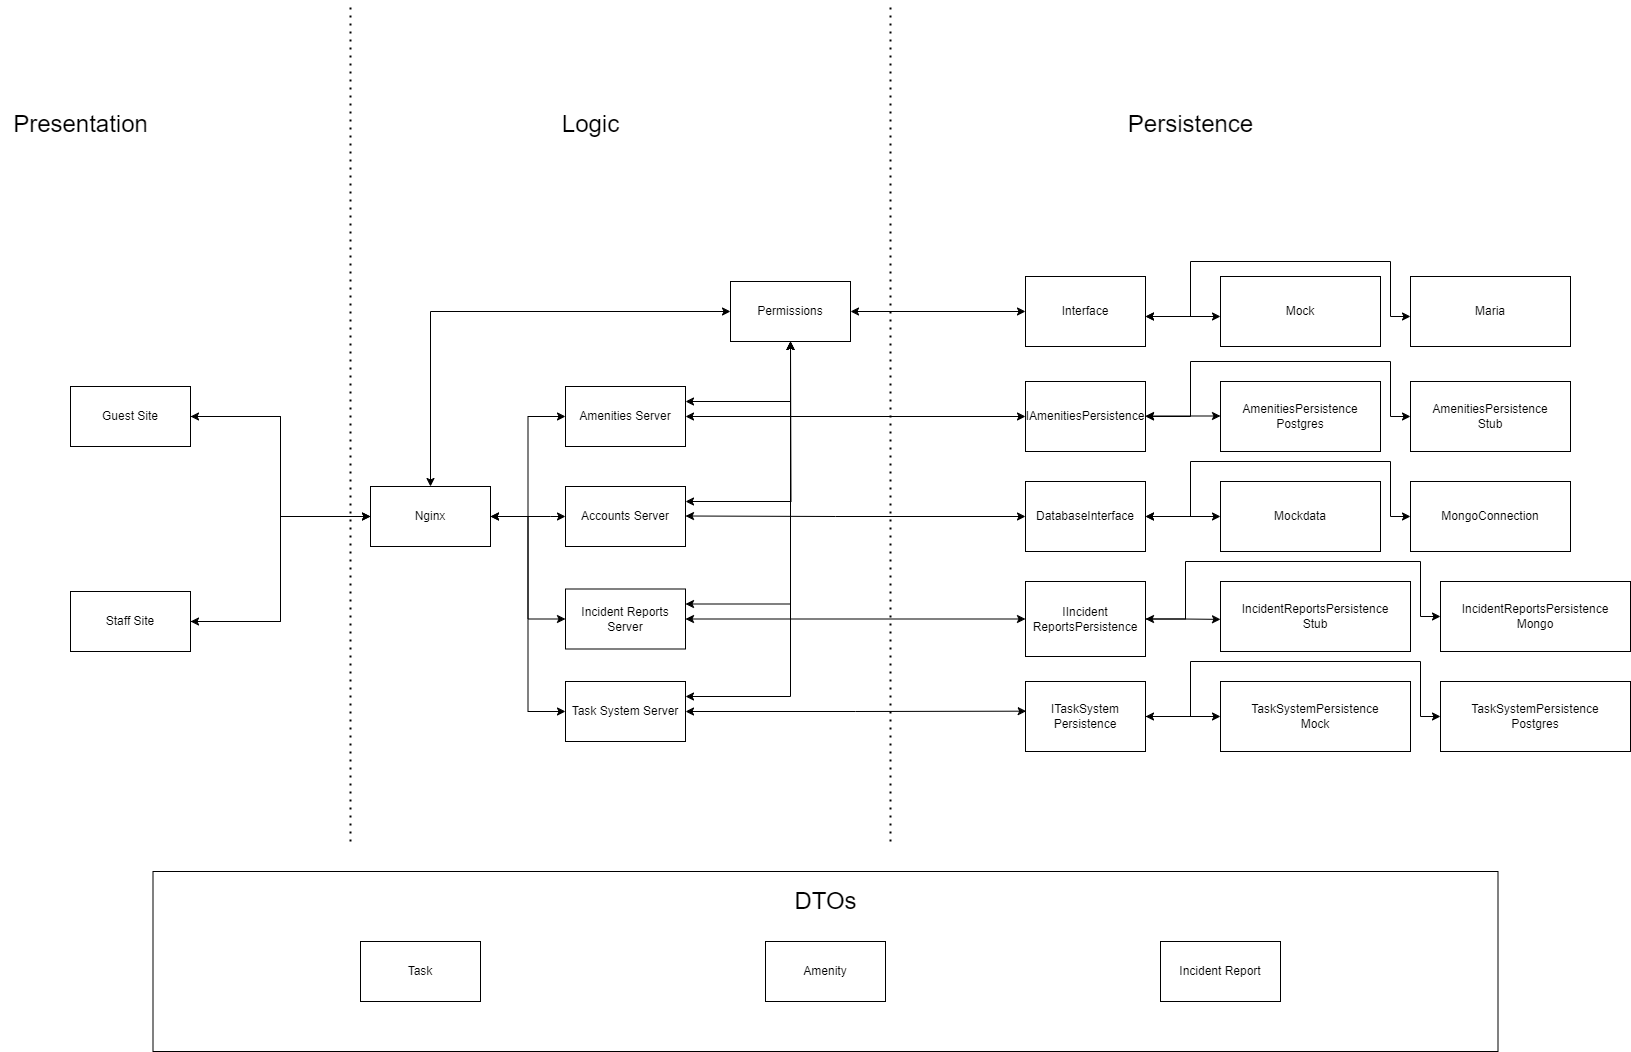

The diagram above was exported from draw.io. Its source (the exported page's mxGraphModel, read from the mxfile embedded in the PNG):
<mxGraphModel dx="2058" dy="1180" grid="1" gridSize="10" guides="1" tooltips="1" connect="1" arrows="1" fold="1" page="1" pageScale="1" pageWidth="850" pageHeight="1100" math="0" shadow="0">
  <root>
    <mxCell id="0" />
    <mxCell id="1" parent="0" />
    <mxCell id="BLFOawd20lq-PLH2PqDw-2" value="" style="rounded=0;whiteSpace=wrap;html=1;" parent="1" vertex="1">
      <mxGeometry x="362.5" y="950" width="1345" height="180" as="geometry" />
    </mxCell>
    <mxCell id="9UzVkXj9plsN-FPkrR4t-30" style="edgeStyle=orthogonalEdgeStyle;rounded=0;orthogonalLoop=1;jettySize=auto;html=1;exitX=1;exitY=0.5;exitDx=0;exitDy=0;entryX=0;entryY=0.5;entryDx=0;entryDy=0;" parent="1" source="Nh1CBdQeYsI99LP3Ax2G-1" target="9UzVkXj9plsN-FPkrR4t-27" edge="1">
      <mxGeometry relative="1" as="geometry" />
    </mxCell>
    <mxCell id="Nh1CBdQeYsI99LP3Ax2G-1" value="Guest Site" style="rounded=0;whiteSpace=wrap;html=1;" parent="1" vertex="1">
      <mxGeometry x="280" y="465" width="120" height="60" as="geometry" />
    </mxCell>
    <mxCell id="9UzVkXj9plsN-FPkrR4t-29" style="edgeStyle=orthogonalEdgeStyle;rounded=0;orthogonalLoop=1;jettySize=auto;html=1;exitX=1;exitY=0.5;exitDx=0;exitDy=0;entryX=0;entryY=0.5;entryDx=0;entryDy=0;" parent="1" source="Nh1CBdQeYsI99LP3Ax2G-5" target="9UzVkXj9plsN-FPkrR4t-27" edge="1">
      <mxGeometry relative="1" as="geometry" />
    </mxCell>
    <mxCell id="Nh1CBdQeYsI99LP3Ax2G-5" value="Staff Site" style="rounded=0;whiteSpace=wrap;html=1;" parent="1" vertex="1">
      <mxGeometry x="280" y="670" width="120" height="60" as="geometry" />
    </mxCell>
    <mxCell id="b67Cb0ukO14tWMITGuAt-14" style="edgeStyle=orthogonalEdgeStyle;rounded=0;orthogonalLoop=1;jettySize=auto;html=1;exitX=1;exitY=0.25;exitDx=0;exitDy=0;startArrow=classic;startFill=1;" parent="1" source="Nh1CBdQeYsI99LP3Ax2G-10" edge="1">
      <mxGeometry relative="1" as="geometry">
        <mxPoint x="1000" y="420" as="targetPoint" />
      </mxGeometry>
    </mxCell>
    <mxCell id="Nh1CBdQeYsI99LP3Ax2G-10" value="Accounts Server" style="rounded=0;whiteSpace=wrap;html=1;" parent="1" vertex="1">
      <mxGeometry x="775" y="565" width="120" height="60" as="geometry" />
    </mxCell>
    <mxCell id="b67Cb0ukO14tWMITGuAt-7" style="edgeStyle=orthogonalEdgeStyle;rounded=0;orthogonalLoop=1;jettySize=auto;html=1;exitX=1;exitY=0.5;exitDx=0;exitDy=0;entryX=0;entryY=0.5;entryDx=0;entryDy=0;startArrow=classic;startFill=1;" parent="1" source="Nh1CBdQeYsI99LP3Ax2G-18" target="Nh1CBdQeYsI99LP3Ax2G-34" edge="1">
      <mxGeometry relative="1" as="geometry" />
    </mxCell>
    <mxCell id="b67Cb0ukO14tWMITGuAt-13" style="edgeStyle=orthogonalEdgeStyle;rounded=0;orthogonalLoop=1;jettySize=auto;html=1;exitX=1;exitY=0.25;exitDx=0;exitDy=0;startArrow=classic;startFill=1;entryX=0.5;entryY=1;entryDx=0;entryDy=0;" parent="1" source="Nh1CBdQeYsI99LP3Ax2G-18" target="b67Cb0ukO14tWMITGuAt-8" edge="1">
      <mxGeometry relative="1" as="geometry">
        <mxPoint x="1000" y="450" as="targetPoint" />
      </mxGeometry>
    </mxCell>
    <mxCell id="Nh1CBdQeYsI99LP3Ax2G-18" value="Incident Reports Server" style="rounded=0;whiteSpace=wrap;html=1;" parent="1" vertex="1">
      <mxGeometry x="775" y="667.5" width="120" height="60" as="geometry" />
    </mxCell>
    <mxCell id="Nh1CBdQeYsI99LP3Ax2G-43" style="edgeStyle=orthogonalEdgeStyle;rounded=0;orthogonalLoop=1;jettySize=auto;html=1;startArrow=classic;startFill=1;" parent="1" source="Nh1CBdQeYsI99LP3Ax2G-19" target="Nh1CBdQeYsI99LP3Ax2G-35" edge="1">
      <mxGeometry relative="1" as="geometry" />
    </mxCell>
    <mxCell id="b67Cb0ukO14tWMITGuAt-15" style="edgeStyle=orthogonalEdgeStyle;rounded=0;orthogonalLoop=1;jettySize=auto;html=1;exitX=1;exitY=0.25;exitDx=0;exitDy=0;startArrow=classic;startFill=1;entryX=0.5;entryY=1;entryDx=0;entryDy=0;" parent="1" source="Nh1CBdQeYsI99LP3Ax2G-19" target="b67Cb0ukO14tWMITGuAt-8" edge="1">
      <mxGeometry relative="1" as="geometry">
        <mxPoint x="1000" y="450" as="targetPoint" />
      </mxGeometry>
    </mxCell>
    <mxCell id="Nh1CBdQeYsI99LP3Ax2G-19" value="Amenities Server" style="rounded=0;whiteSpace=wrap;html=1;" parent="1" vertex="1">
      <mxGeometry x="775" y="465" width="120" height="60" as="geometry" />
    </mxCell>
    <mxCell id="Nh1CBdQeYsI99LP3Ax2G-31" value="DatabaseInterface" style="rounded=0;whiteSpace=wrap;html=1;" parent="1" vertex="1">
      <mxGeometry x="1235" y="560" width="120" height="70" as="geometry" />
    </mxCell>
    <mxCell id="b67Cb0ukO14tWMITGuAt-33" style="edgeStyle=orthogonalEdgeStyle;rounded=0;orthogonalLoop=1;jettySize=auto;html=1;exitX=1;exitY=0.5;exitDx=0;exitDy=0;entryX=0;entryY=0.5;entryDx=0;entryDy=0;startArrow=classic;startFill=1;" parent="1" edge="1">
      <mxGeometry relative="1" as="geometry">
        <mxPoint x="1355" y="697.5" as="sourcePoint" />
        <mxPoint x="1650" y="695" as="targetPoint" />
        <Array as="points">
          <mxPoint x="1395" y="698" />
          <mxPoint x="1395" y="640" />
          <mxPoint x="1630" y="640" />
          <mxPoint x="1630" y="695" />
        </Array>
      </mxGeometry>
    </mxCell>
    <mxCell id="Nh1CBdQeYsI99LP3Ax2G-34" value="IIncident ReportsPersistence" style="rounded=0;whiteSpace=wrap;html=1;" parent="1" vertex="1">
      <mxGeometry x="1235" y="660" width="120" height="75" as="geometry" />
    </mxCell>
    <mxCell id="Nh1CBdQeYsI99LP3Ax2G-35" value="IAmenitiesPersistence" style="rounded=0;whiteSpace=wrap;html=1;" parent="1" vertex="1">
      <mxGeometry x="1235" y="460" width="120" height="70" as="geometry" />
    </mxCell>
    <mxCell id="9UzVkXj9plsN-FPkrR4t-4" style="edgeStyle=orthogonalEdgeStyle;rounded=0;orthogonalLoop=1;jettySize=auto;html=1;startArrow=classic;startFill=1;entryX=1;entryY=0.5;entryDx=0;entryDy=0;exitX=0;exitY=0.5;exitDx=0;exitDy=0;" parent="1" source="Nh1CBdQeYsI99LP3Ax2G-31" edge="1">
      <mxGeometry relative="1" as="geometry">
        <mxPoint x="1335" y="594.5" as="sourcePoint" />
        <mxPoint x="895" y="594.5" as="targetPoint" />
        <Array as="points">
          <mxPoint x="1045" y="595" />
        </Array>
      </mxGeometry>
    </mxCell>
    <mxCell id="9UzVkXj9plsN-FPkrR4t-14" value="" style="endArrow=none;dashed=1;html=1;dashPattern=1 3;strokeWidth=2;rounded=0;" parent="1" edge="1">
      <mxGeometry width="50" height="50" relative="1" as="geometry">
        <mxPoint x="1100" y="920" as="sourcePoint" />
        <mxPoint x="1100" y="80" as="targetPoint" />
        <Array as="points" />
      </mxGeometry>
    </mxCell>
    <mxCell id="9UzVkXj9plsN-FPkrR4t-15" value="" style="endArrow=none;dashed=1;html=1;dashPattern=1 3;strokeWidth=2;rounded=0;" parent="1" edge="1">
      <mxGeometry width="50" height="50" relative="1" as="geometry">
        <mxPoint x="560" y="920" as="sourcePoint" />
        <mxPoint x="560" y="80" as="targetPoint" />
        <Array as="points" />
      </mxGeometry>
    </mxCell>
    <mxCell id="b67Cb0ukO14tWMITGuAt-21" style="edgeStyle=orthogonalEdgeStyle;rounded=0;orthogonalLoop=1;jettySize=auto;html=1;exitX=0;exitY=0.5;exitDx=0;exitDy=0;entryX=1;entryY=0.5;entryDx=0;entryDy=0;startArrow=classic;startFill=1;" parent="1" source="9UzVkXj9plsN-FPkrR4t-16" target="Nh1CBdQeYsI99LP3Ax2G-35" edge="1">
      <mxGeometry relative="1" as="geometry">
        <Array as="points">
          <mxPoint x="1600" y="495" />
          <mxPoint x="1600" y="440" />
          <mxPoint x="1400" y="440" />
          <mxPoint x="1400" y="495" />
        </Array>
      </mxGeometry>
    </mxCell>
    <mxCell id="9UzVkXj9plsN-FPkrR4t-16" value="AmenitiesPersistence&lt;div&gt;Stub&lt;/div&gt;" style="rounded=0;whiteSpace=wrap;html=1;" parent="1" vertex="1">
      <mxGeometry x="1620" y="460" width="160" height="70" as="geometry" />
    </mxCell>
    <mxCell id="9UzVkXj9plsN-FPkrR4t-18" value="IncidentReportsPersistence&lt;div&gt;Stub&lt;/div&gt;" style="rounded=0;whiteSpace=wrap;html=1;" parent="1" vertex="1">
      <mxGeometry x="1430" y="660" width="190" height="70" as="geometry" />
    </mxCell>
    <mxCell id="9UzVkXj9plsN-FPkrR4t-19" value="Mockdata" style="rounded=0;whiteSpace=wrap;html=1;" parent="1" vertex="1">
      <mxGeometry x="1430" y="560" width="160" height="70" as="geometry" />
    </mxCell>
    <mxCell id="9UzVkXj9plsN-FPkrR4t-21" value="" style="endArrow=classic;startArrow=classic;html=1;rounded=0;exitX=1;exitY=0.5;exitDx=0;exitDy=0;entryX=0;entryY=0.5;entryDx=0;entryDy=0;" parent="1" source="Nh1CBdQeYsI99LP3Ax2G-31" target="9UzVkXj9plsN-FPkrR4t-19" edge="1">
      <mxGeometry width="50" height="50" relative="1" as="geometry">
        <mxPoint x="1380" y="650" as="sourcePoint" />
        <mxPoint x="1430" y="600" as="targetPoint" />
      </mxGeometry>
    </mxCell>
    <mxCell id="9UzVkXj9plsN-FPkrR4t-22" value="" style="endArrow=classic;startArrow=classic;html=1;rounded=0;exitX=1;exitY=0.5;exitDx=0;exitDy=0;entryX=0;entryY=0.5;entryDx=0;entryDy=0;" parent="1" edge="1">
      <mxGeometry width="50" height="50" relative="1" as="geometry">
        <mxPoint x="1355" y="494.5" as="sourcePoint" />
        <mxPoint x="1430" y="494.5" as="targetPoint" />
      </mxGeometry>
    </mxCell>
    <mxCell id="9UzVkXj9plsN-FPkrR4t-24" value="&lt;font style=&quot;font-size: 24px;&quot;&gt;Presentation&lt;/font&gt;" style="text;html=1;align=center;verticalAlign=middle;resizable=0;points=[];autosize=1;strokeColor=none;fillColor=none;" parent="1" vertex="1">
      <mxGeometry x="210" y="183" width="160" height="40" as="geometry" />
    </mxCell>
    <mxCell id="9UzVkXj9plsN-FPkrR4t-25" value="&lt;span style=&quot;font-size: 24px;&quot;&gt;Logic&lt;/span&gt;" style="text;html=1;align=center;verticalAlign=middle;resizable=0;points=[];autosize=1;strokeColor=none;fillColor=none;" parent="1" vertex="1">
      <mxGeometry x="760" y="183" width="80" height="40" as="geometry" />
    </mxCell>
    <mxCell id="9UzVkXj9plsN-FPkrR4t-26" value="&lt;font style=&quot;font-size: 24px;&quot;&gt;Persistence&lt;/font&gt;" style="text;html=1;align=center;verticalAlign=middle;resizable=0;points=[];autosize=1;strokeColor=none;fillColor=none;" parent="1" vertex="1">
      <mxGeometry x="1325" y="183" width="150" height="40" as="geometry" />
    </mxCell>
    <mxCell id="9UzVkXj9plsN-FPkrR4t-31" style="edgeStyle=orthogonalEdgeStyle;rounded=0;orthogonalLoop=1;jettySize=auto;html=1;exitX=1;exitY=0.5;exitDx=0;exitDy=0;entryX=0;entryY=0.5;entryDx=0;entryDy=0;" parent="1" source="9UzVkXj9plsN-FPkrR4t-27" target="Nh1CBdQeYsI99LP3Ax2G-19" edge="1">
      <mxGeometry relative="1" as="geometry" />
    </mxCell>
    <mxCell id="9UzVkXj9plsN-FPkrR4t-32" style="edgeStyle=orthogonalEdgeStyle;rounded=0;orthogonalLoop=1;jettySize=auto;html=1;exitX=1;exitY=0.5;exitDx=0;exitDy=0;entryX=0;entryY=0.5;entryDx=0;entryDy=0;" parent="1" source="9UzVkXj9plsN-FPkrR4t-27" target="Nh1CBdQeYsI99LP3Ax2G-18" edge="1">
      <mxGeometry relative="1" as="geometry" />
    </mxCell>
    <mxCell id="9UzVkXj9plsN-FPkrR4t-38" style="edgeStyle=orthogonalEdgeStyle;rounded=0;orthogonalLoop=1;jettySize=auto;html=1;exitX=0;exitY=0.5;exitDx=0;exitDy=0;entryX=1;entryY=0.5;entryDx=0;entryDy=0;" parent="1" source="9UzVkXj9plsN-FPkrR4t-27" target="Nh1CBdQeYsI99LP3Ax2G-1" edge="1">
      <mxGeometry relative="1" as="geometry" />
    </mxCell>
    <mxCell id="9UzVkXj9plsN-FPkrR4t-39" style="edgeStyle=orthogonalEdgeStyle;rounded=0;orthogonalLoop=1;jettySize=auto;html=1;exitX=0;exitY=0.5;exitDx=0;exitDy=0;entryX=1;entryY=0.5;entryDx=0;entryDy=0;" parent="1" source="9UzVkXj9plsN-FPkrR4t-27" target="Nh1CBdQeYsI99LP3Ax2G-5" edge="1">
      <mxGeometry relative="1" as="geometry" />
    </mxCell>
    <mxCell id="b67Cb0ukO14tWMITGuAt-37" style="edgeStyle=orthogonalEdgeStyle;rounded=0;orthogonalLoop=1;jettySize=auto;html=1;exitX=0.5;exitY=0;exitDx=0;exitDy=0;entryX=0;entryY=0.5;entryDx=0;entryDy=0;startArrow=classic;startFill=1;" parent="1" source="9UzVkXj9plsN-FPkrR4t-27" target="b67Cb0ukO14tWMITGuAt-8" edge="1">
      <mxGeometry relative="1" as="geometry" />
    </mxCell>
    <mxCell id="9UzVkXj9plsN-FPkrR4t-27" value="Nginx" style="whiteSpace=wrap;html=1;" parent="1" vertex="1">
      <mxGeometry x="580" y="565" width="120" height="60" as="geometry" />
    </mxCell>
    <mxCell id="9UzVkXj9plsN-FPkrR4t-37" style="edgeStyle=orthogonalEdgeStyle;rounded=0;orthogonalLoop=1;jettySize=auto;html=1;startArrow=classic;startFill=1;entryX=1;entryY=0.5;entryDx=0;entryDy=0;exitX=0;exitY=0.5;exitDx=0;exitDy=0;" parent="1" source="Nh1CBdQeYsI99LP3Ax2G-10" target="9UzVkXj9plsN-FPkrR4t-27" edge="1">
      <mxGeometry relative="1" as="geometry">
        <mxPoint x="1165" y="625" as="sourcePoint" />
        <mxPoint x="925" y="624.5" as="targetPoint" />
        <Array as="points">
          <mxPoint x="760" y="595" />
          <mxPoint x="760" y="595" />
        </Array>
      </mxGeometry>
    </mxCell>
    <mxCell id="b67Cb0ukO14tWMITGuAt-43" style="edgeStyle=orthogonalEdgeStyle;rounded=0;orthogonalLoop=1;jettySize=auto;html=1;exitX=1;exitY=0.5;exitDx=0;exitDy=0;entryX=0;entryY=0.5;entryDx=0;entryDy=0;startArrow=classic;startFill=1;" parent="1" source="b67Cb0ukO14tWMITGuAt-8" target="b67Cb0ukO14tWMITGuAt-38" edge="1">
      <mxGeometry relative="1" as="geometry" />
    </mxCell>
    <mxCell id="b67Cb0ukO14tWMITGuAt-8" value="Permissions" style="rounded=0;whiteSpace=wrap;html=1;" parent="1" vertex="1">
      <mxGeometry x="940" y="360" width="120" height="60" as="geometry" />
    </mxCell>
    <mxCell id="b67Cb0ukO14tWMITGuAt-10" style="edgeStyle=orthogonalEdgeStyle;rounded=0;orthogonalLoop=1;jettySize=auto;html=1;exitX=0;exitY=0.5;exitDx=0;exitDy=0;entryX=1;entryY=0.5;entryDx=0;entryDy=0;startArrow=classic;startFill=1;" parent="1" source="b67Cb0ukO14tWMITGuAt-9" target="9UzVkXj9plsN-FPkrR4t-27" edge="1">
      <mxGeometry relative="1" as="geometry" />
    </mxCell>
    <mxCell id="b67Cb0ukO14tWMITGuAt-12" style="edgeStyle=orthogonalEdgeStyle;rounded=0;orthogonalLoop=1;jettySize=auto;html=1;exitX=1;exitY=0.25;exitDx=0;exitDy=0;entryX=0.5;entryY=1;entryDx=0;entryDy=0;startArrow=classic;startFill=1;" parent="1" source="b67Cb0ukO14tWMITGuAt-9" target="b67Cb0ukO14tWMITGuAt-8" edge="1">
      <mxGeometry relative="1" as="geometry" />
    </mxCell>
    <mxCell id="b67Cb0ukO14tWMITGuAt-9" value="Task System Server" style="rounded=0;whiteSpace=wrap;html=1;" parent="1" vertex="1">
      <mxGeometry x="775" y="760" width="120" height="60" as="geometry" />
    </mxCell>
    <mxCell id="b67Cb0ukO14tWMITGuAt-35" style="edgeStyle=orthogonalEdgeStyle;rounded=0;orthogonalLoop=1;jettySize=auto;html=1;exitX=1;exitY=0.5;exitDx=0;exitDy=0;entryX=0;entryY=0.5;entryDx=0;entryDy=0;" parent="1" source="b67Cb0ukO14tWMITGuAt-17" target="b67Cb0ukO14tWMITGuAt-24" edge="1">
      <mxGeometry relative="1" as="geometry" />
    </mxCell>
    <mxCell id="b67Cb0ukO14tWMITGuAt-36" style="edgeStyle=orthogonalEdgeStyle;rounded=0;orthogonalLoop=1;jettySize=auto;html=1;exitX=1;exitY=0.5;exitDx=0;exitDy=0;entryX=0;entryY=0.5;entryDx=0;entryDy=0;startArrow=classic;startFill=1;" parent="1" source="b67Cb0ukO14tWMITGuAt-17" target="b67Cb0ukO14tWMITGuAt-26" edge="1">
      <mxGeometry relative="1" as="geometry">
        <Array as="points">
          <mxPoint x="1400" y="795" />
          <mxPoint x="1400" y="740" />
          <mxPoint x="1630" y="740" />
          <mxPoint x="1630" y="795" />
        </Array>
      </mxGeometry>
    </mxCell>
    <mxCell id="b67Cb0ukO14tWMITGuAt-17" value="ITaskSystem&lt;div&gt;Persistence&lt;/div&gt;" style="rounded=0;whiteSpace=wrap;html=1;" parent="1" vertex="1">
      <mxGeometry x="1235" y="760" width="120" height="70" as="geometry" />
    </mxCell>
    <mxCell id="b67Cb0ukO14tWMITGuAt-18" style="edgeStyle=orthogonalEdgeStyle;rounded=0;orthogonalLoop=1;jettySize=auto;html=1;exitX=1;exitY=0.5;exitDx=0;exitDy=0;entryX=0.006;entryY=0.424;entryDx=0;entryDy=0;entryPerimeter=0;startArrow=classic;startFill=1;" parent="1" source="b67Cb0ukO14tWMITGuAt-9" target="b67Cb0ukO14tWMITGuAt-17" edge="1">
      <mxGeometry relative="1" as="geometry" />
    </mxCell>
    <mxCell id="b67Cb0ukO14tWMITGuAt-20" value="AmenitiesPersistence&lt;div&gt;Postgres&lt;/div&gt;" style="rounded=0;whiteSpace=wrap;html=1;" parent="1" vertex="1">
      <mxGeometry x="1430" y="460" width="160" height="70" as="geometry" />
    </mxCell>
    <mxCell id="b67Cb0ukO14tWMITGuAt-22" value="MongoConnection" style="rounded=0;whiteSpace=wrap;html=1;" parent="1" vertex="1">
      <mxGeometry x="1620" y="560" width="160" height="70" as="geometry" />
    </mxCell>
    <mxCell id="b67Cb0ukO14tWMITGuAt-23" value="IncidentReportsPersistence&lt;div&gt;Mongo&lt;/div&gt;" style="rounded=0;whiteSpace=wrap;html=1;" parent="1" vertex="1">
      <mxGeometry x="1650" y="660" width="190" height="70" as="geometry" />
    </mxCell>
    <mxCell id="b67Cb0ukO14tWMITGuAt-24" value="&lt;div&gt;TaskSystemPersistence&lt;br&gt;Mock&lt;/div&gt;" style="rounded=0;whiteSpace=wrap;html=1;" parent="1" vertex="1">
      <mxGeometry x="1430" y="760" width="190" height="70" as="geometry" />
    </mxCell>
    <mxCell id="b67Cb0ukO14tWMITGuAt-26" value="TaskSystemPersistence&lt;div&gt;Postgres&lt;/div&gt;" style="rounded=0;whiteSpace=wrap;html=1;" parent="1" vertex="1">
      <mxGeometry x="1650" y="760" width="190" height="70" as="geometry" />
    </mxCell>
    <mxCell id="b67Cb0ukO14tWMITGuAt-28" style="edgeStyle=orthogonalEdgeStyle;rounded=0;orthogonalLoop=1;jettySize=auto;html=1;exitX=0;exitY=0.5;exitDx=0;exitDy=0;entryX=1;entryY=0.5;entryDx=0;entryDy=0;startArrow=classic;startFill=1;" parent="1" edge="1">
      <mxGeometry relative="1" as="geometry">
        <mxPoint x="1620" y="595" as="sourcePoint" />
        <mxPoint x="1355" y="595" as="targetPoint" />
        <Array as="points">
          <mxPoint x="1600" y="595" />
          <mxPoint x="1600" y="540" />
          <mxPoint x="1400" y="540" />
          <mxPoint x="1400" y="595" />
        </Array>
      </mxGeometry>
    </mxCell>
    <mxCell id="b67Cb0ukO14tWMITGuAt-34" style="edgeStyle=orthogonalEdgeStyle;rounded=0;orthogonalLoop=1;jettySize=auto;html=1;exitX=1;exitY=0.5;exitDx=0;exitDy=0;entryX=0;entryY=0.541;entryDx=0;entryDy=0;entryPerimeter=0;" parent="1" source="Nh1CBdQeYsI99LP3Ax2G-34" target="9UzVkXj9plsN-FPkrR4t-18" edge="1">
      <mxGeometry relative="1" as="geometry" />
    </mxCell>
    <mxCell id="b67Cb0ukO14tWMITGuAt-38" value="Interface" style="rounded=0;whiteSpace=wrap;html=1;" parent="1" vertex="1">
      <mxGeometry x="1235" y="355" width="120" height="70" as="geometry" />
    </mxCell>
    <mxCell id="b67Cb0ukO14tWMITGuAt-39" value="Mock" style="rounded=0;whiteSpace=wrap;html=1;" parent="1" vertex="1">
      <mxGeometry x="1430" y="355" width="160" height="70" as="geometry" />
    </mxCell>
    <mxCell id="b67Cb0ukO14tWMITGuAt-40" value="Maria" style="rounded=0;whiteSpace=wrap;html=1;" parent="1" vertex="1">
      <mxGeometry x="1620" y="355" width="160" height="70" as="geometry" />
    </mxCell>
    <mxCell id="b67Cb0ukO14tWMITGuAt-41" value="" style="endArrow=classic;startArrow=classic;html=1;rounded=0;exitX=1;exitY=0.5;exitDx=0;exitDy=0;entryX=0;entryY=0.5;entryDx=0;entryDy=0;" parent="1" edge="1">
      <mxGeometry width="50" height="50" relative="1" as="geometry">
        <mxPoint x="1355" y="395" as="sourcePoint" />
        <mxPoint x="1430" y="395" as="targetPoint" />
      </mxGeometry>
    </mxCell>
    <mxCell id="b67Cb0ukO14tWMITGuAt-42" style="edgeStyle=orthogonalEdgeStyle;rounded=0;orthogonalLoop=1;jettySize=auto;html=1;exitX=0;exitY=0.5;exitDx=0;exitDy=0;entryX=1;entryY=0.5;entryDx=0;entryDy=0;startArrow=classic;startFill=1;" parent="1" edge="1">
      <mxGeometry relative="1" as="geometry">
        <mxPoint x="1620" y="395" as="sourcePoint" />
        <mxPoint x="1355" y="395" as="targetPoint" />
        <Array as="points">
          <mxPoint x="1600" y="395" />
          <mxPoint x="1600" y="340" />
          <mxPoint x="1400" y="340" />
          <mxPoint x="1400" y="395" />
        </Array>
      </mxGeometry>
    </mxCell>
    <mxCell id="BLFOawd20lq-PLH2PqDw-1" value="&lt;span style=&quot;font-size: 24px;&quot;&gt;DTOs&lt;/span&gt;" style="text;html=1;align=center;verticalAlign=middle;resizable=0;points=[];autosize=1;strokeColor=none;fillColor=none;" parent="1" vertex="1">
      <mxGeometry x="990" y="960" width="90" height="40" as="geometry" />
    </mxCell>
    <mxCell id="BLFOawd20lq-PLH2PqDw-3" value="Task" style="rounded=0;whiteSpace=wrap;html=1;" parent="1" vertex="1">
      <mxGeometry x="570" y="1020" width="120" height="60" as="geometry" />
    </mxCell>
    <mxCell id="BLFOawd20lq-PLH2PqDw-4" value="Amenity" style="rounded=0;whiteSpace=wrap;html=1;" parent="1" vertex="1">
      <mxGeometry x="975" y="1020" width="120" height="60" as="geometry" />
    </mxCell>
    <mxCell id="BLFOawd20lq-PLH2PqDw-5" value="Incident Report" style="rounded=0;whiteSpace=wrap;html=1;" parent="1" vertex="1">
      <mxGeometry x="1370" y="1020" width="120" height="60" as="geometry" />
    </mxCell>
  </root>
</mxGraphModel>